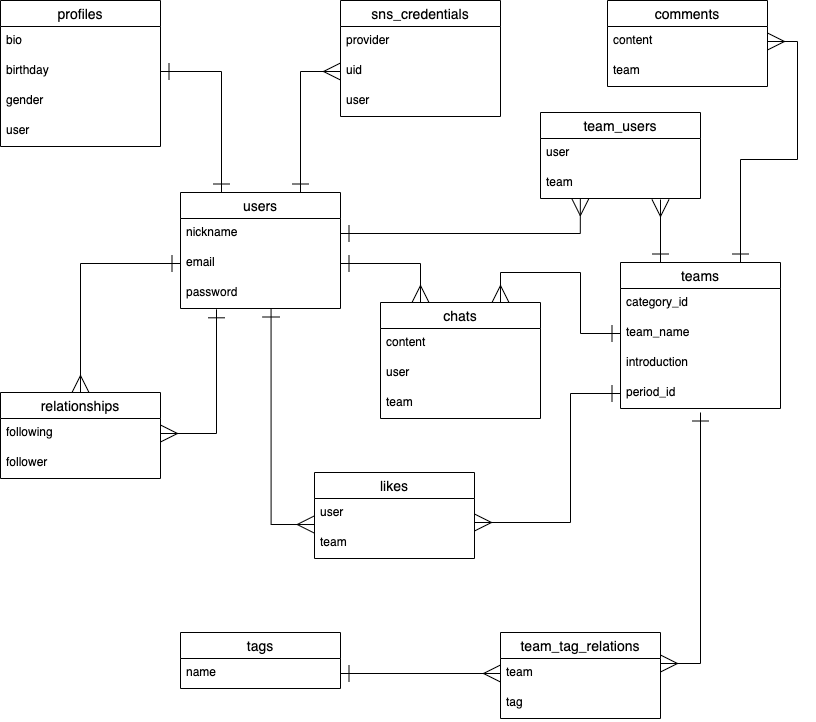

The diagram above was exported from draw.io. Its source (the exported page's mxGraphModel, read from the mxfile embedded in the PNG):
<mxGraphModel dx="668" dy="1021" grid="1" gridSize="10" guides="1" tooltips="1" connect="1" arrows="1" fold="1" page="1" pageScale="1" pageWidth="827" pageHeight="1169" math="0" shadow="0">
  <root>
    <mxCell id="0" />
    <mxCell id="1" parent="0" />
    <mxCell id="56" style="edgeStyle=orthogonalEdgeStyle;rounded=0;orthogonalLoop=1;jettySize=auto;html=1;exitX=0.75;exitY=0;exitDx=0;exitDy=0;entryX=0;entryY=0.5;entryDx=0;entryDy=0;endSize=15;startSize=15;endArrow=ERmany;endFill=0;startArrow=ERone;startFill=0;" parent="1" source="2" target="26" edge="1">
      <mxGeometry relative="1" as="geometry" />
    </mxCell>
    <mxCell id="2" value="users" style="swimlane;fontStyle=0;childLayout=stackLayout;horizontal=1;startSize=26;horizontalStack=0;resizeParent=1;resizeParentMax=0;resizeLast=0;collapsible=1;marginBottom=0;align=center;fontSize=14;" parent="1" vertex="1">
      <mxGeometry x="200" y="240" width="160" height="116" as="geometry" />
    </mxCell>
    <mxCell id="3" value="nickname" style="text;strokeColor=none;fillColor=none;spacingLeft=4;spacingRight=4;overflow=hidden;rotatable=0;points=[[0,0.5],[1,0.5]];portConstraint=eastwest;fontSize=12;" parent="2" vertex="1">
      <mxGeometry y="26" width="160" height="30" as="geometry" />
    </mxCell>
    <mxCell id="4" value="email" style="text;strokeColor=none;fillColor=none;spacingLeft=4;spacingRight=4;overflow=hidden;rotatable=0;points=[[0,0.5],[1,0.5]];portConstraint=eastwest;fontSize=12;" parent="2" vertex="1">
      <mxGeometry y="56" width="160" height="30" as="geometry" />
    </mxCell>
    <mxCell id="5" value="password" style="text;strokeColor=none;fillColor=none;spacingLeft=4;spacingRight=4;overflow=hidden;rotatable=0;points=[[0,0.5],[1,0.5]];portConstraint=eastwest;fontSize=12;" parent="2" vertex="1">
      <mxGeometry y="86" width="160" height="30" as="geometry" />
    </mxCell>
    <mxCell id="11" value="profiles" style="swimlane;fontStyle=0;childLayout=stackLayout;horizontal=1;startSize=26;horizontalStack=0;resizeParent=1;resizeParentMax=0;resizeLast=0;collapsible=1;marginBottom=0;align=center;fontSize=14;" parent="1" vertex="1">
      <mxGeometry x="20" y="48" width="160" height="146" as="geometry" />
    </mxCell>
    <mxCell id="12" value="bio" style="text;strokeColor=none;fillColor=none;spacingLeft=4;spacingRight=4;overflow=hidden;rotatable=0;points=[[0,0.5],[1,0.5]];portConstraint=eastwest;fontSize=12;" parent="11" vertex="1">
      <mxGeometry y="26" width="160" height="30" as="geometry" />
    </mxCell>
    <mxCell id="13" value="birthday" style="text;strokeColor=none;fillColor=none;spacingLeft=4;spacingRight=4;overflow=hidden;rotatable=0;points=[[0,0.5],[1,0.5]];portConstraint=eastwest;fontSize=12;" parent="11" vertex="1">
      <mxGeometry y="56" width="160" height="30" as="geometry" />
    </mxCell>
    <mxCell id="14" value="gender" style="text;strokeColor=none;fillColor=none;spacingLeft=4;spacingRight=4;overflow=hidden;rotatable=0;points=[[0,0.5],[1,0.5]];portConstraint=eastwest;fontSize=12;" parent="11" vertex="1">
      <mxGeometry y="86" width="160" height="30" as="geometry" />
    </mxCell>
    <mxCell id="19" value="user" style="text;strokeColor=none;fillColor=none;spacingLeft=4;spacingRight=4;overflow=hidden;rotatable=0;points=[[0,0.5],[1,0.5]];portConstraint=eastwest;fontSize=12;" parent="11" vertex="1">
      <mxGeometry y="116" width="160" height="30" as="geometry" />
    </mxCell>
    <mxCell id="15" value="comments" style="swimlane;fontStyle=0;childLayout=stackLayout;horizontal=1;startSize=26;horizontalStack=0;resizeParent=1;resizeParentMax=0;resizeLast=0;collapsible=1;marginBottom=0;align=center;fontSize=14;" parent="1" vertex="1">
      <mxGeometry x="627" y="48" width="160" height="86" as="geometry" />
    </mxCell>
    <mxCell id="16" value="content" style="text;strokeColor=none;fillColor=none;spacingLeft=4;spacingRight=4;overflow=hidden;rotatable=0;points=[[0,0.5],[1,0.5]];portConstraint=eastwest;fontSize=12;" parent="15" vertex="1">
      <mxGeometry y="26" width="160" height="30" as="geometry" />
    </mxCell>
    <mxCell id="18" value="team" style="text;strokeColor=none;fillColor=none;spacingLeft=4;spacingRight=4;overflow=hidden;rotatable=0;points=[[0,0.5],[1,0.5]];portConstraint=eastwest;fontSize=12;" parent="15" vertex="1">
      <mxGeometry y="56" width="160" height="30" as="geometry" />
    </mxCell>
    <mxCell id="20" value="teams" style="swimlane;fontStyle=0;childLayout=stackLayout;horizontal=1;startSize=26;horizontalStack=0;resizeParent=1;resizeParentMax=0;resizeLast=0;collapsible=1;marginBottom=0;align=center;fontSize=14;" parent="1" vertex="1">
      <mxGeometry x="640" y="310" width="160" height="146" as="geometry" />
    </mxCell>
    <mxCell id="21" value="category_id" style="text;strokeColor=none;fillColor=none;spacingLeft=4;spacingRight=4;overflow=hidden;rotatable=0;points=[[0,0.5],[1,0.5]];portConstraint=eastwest;fontSize=12;" parent="20" vertex="1">
      <mxGeometry y="26" width="160" height="30" as="geometry" />
    </mxCell>
    <mxCell id="22" value="team_name" style="text;strokeColor=none;fillColor=none;spacingLeft=4;spacingRight=4;overflow=hidden;rotatable=0;points=[[0,0.5],[1,0.5]];portConstraint=eastwest;fontSize=12;" parent="20" vertex="1">
      <mxGeometry y="56" width="160" height="30" as="geometry" />
    </mxCell>
    <mxCell id="23" value="introduction" style="text;strokeColor=none;fillColor=none;spacingLeft=4;spacingRight=4;overflow=hidden;rotatable=0;points=[[0,0.5],[1,0.5]];portConstraint=eastwest;fontSize=12;" parent="20" vertex="1">
      <mxGeometry y="86" width="160" height="30" as="geometry" />
    </mxCell>
    <mxCell id="28" value="period_id" style="text;strokeColor=none;fillColor=none;spacingLeft=4;spacingRight=4;overflow=hidden;rotatable=0;points=[[0,0.5],[1,0.5]];portConstraint=eastwest;fontSize=12;" parent="20" vertex="1">
      <mxGeometry y="116" width="160" height="30" as="geometry" />
    </mxCell>
    <mxCell id="24" value="sns_credentials" style="swimlane;fontStyle=0;childLayout=stackLayout;horizontal=1;startSize=26;horizontalStack=0;resizeParent=1;resizeParentMax=0;resizeLast=0;collapsible=1;marginBottom=0;align=center;fontSize=14;" parent="1" vertex="1">
      <mxGeometry x="360" y="48" width="160" height="116" as="geometry" />
    </mxCell>
    <mxCell id="25" value="provider" style="text;strokeColor=none;fillColor=none;spacingLeft=4;spacingRight=4;overflow=hidden;rotatable=0;points=[[0,0.5],[1,0.5]];portConstraint=eastwest;fontSize=12;" parent="24" vertex="1">
      <mxGeometry y="26" width="160" height="30" as="geometry" />
    </mxCell>
    <mxCell id="26" value="uid" style="text;strokeColor=none;fillColor=none;spacingLeft=4;spacingRight=4;overflow=hidden;rotatable=0;points=[[0,0.5],[1,0.5]];portConstraint=eastwest;fontSize=12;" parent="24" vertex="1">
      <mxGeometry y="56" width="160" height="30" as="geometry" />
    </mxCell>
    <mxCell id="27" value="user" style="text;strokeColor=none;fillColor=none;spacingLeft=4;spacingRight=4;overflow=hidden;rotatable=0;points=[[0,0.5],[1,0.5]];portConstraint=eastwest;fontSize=12;" parent="24" vertex="1">
      <mxGeometry y="86" width="160" height="30" as="geometry" />
    </mxCell>
    <mxCell id="29" value="team_users" style="swimlane;fontStyle=0;childLayout=stackLayout;horizontal=1;startSize=26;horizontalStack=0;resizeParent=1;resizeParentMax=0;resizeLast=0;collapsible=1;marginBottom=0;align=center;fontSize=14;" parent="1" vertex="1">
      <mxGeometry x="560" y="160" width="160" height="86" as="geometry" />
    </mxCell>
    <mxCell id="30" value="user" style="text;strokeColor=none;fillColor=none;spacingLeft=4;spacingRight=4;overflow=hidden;rotatable=0;points=[[0,0.5],[1,0.5]];portConstraint=eastwest;fontSize=12;" parent="29" vertex="1">
      <mxGeometry y="26" width="160" height="30" as="geometry" />
    </mxCell>
    <mxCell id="31" value="team" style="text;strokeColor=none;fillColor=none;spacingLeft=4;spacingRight=4;overflow=hidden;rotatable=0;points=[[0,0.5],[1,0.5]];portConstraint=eastwest;fontSize=12;" parent="29" vertex="1">
      <mxGeometry y="56" width="160" height="30" as="geometry" />
    </mxCell>
    <mxCell id="32" value="tags" style="swimlane;fontStyle=0;childLayout=stackLayout;horizontal=1;startSize=26;horizontalStack=0;resizeParent=1;resizeParentMax=0;resizeLast=0;collapsible=1;marginBottom=0;align=center;fontSize=14;" parent="1" vertex="1">
      <mxGeometry x="200" y="680" width="160" height="56" as="geometry" />
    </mxCell>
    <mxCell id="33" value="name" style="text;strokeColor=none;fillColor=none;spacingLeft=4;spacingRight=4;overflow=hidden;rotatable=0;points=[[0,0.5],[1,0.5]];portConstraint=eastwest;fontSize=12;" parent="32" vertex="1">
      <mxGeometry y="26" width="160" height="30" as="geometry" />
    </mxCell>
    <mxCell id="35" value="team_tag_relations" style="swimlane;fontStyle=0;childLayout=stackLayout;horizontal=1;startSize=26;horizontalStack=0;resizeParent=1;resizeParentMax=0;resizeLast=0;collapsible=1;marginBottom=0;align=center;fontSize=14;" parent="1" vertex="1">
      <mxGeometry x="520" y="680" width="160" height="86" as="geometry" />
    </mxCell>
    <mxCell id="36" value="team" style="text;strokeColor=none;fillColor=none;spacingLeft=4;spacingRight=4;overflow=hidden;rotatable=0;points=[[0,0.5],[1,0.5]];portConstraint=eastwest;fontSize=12;" parent="35" vertex="1">
      <mxGeometry y="26" width="160" height="30" as="geometry" />
    </mxCell>
    <mxCell id="37" value="tag" style="text;strokeColor=none;fillColor=none;spacingLeft=4;spacingRight=4;overflow=hidden;rotatable=0;points=[[0,0.5],[1,0.5]];portConstraint=eastwest;fontSize=12;" parent="35" vertex="1">
      <mxGeometry y="56" width="160" height="30" as="geometry" />
    </mxCell>
    <mxCell id="38" value="chats" style="swimlane;fontStyle=0;childLayout=stackLayout;horizontal=1;startSize=26;horizontalStack=0;resizeParent=1;resizeParentMax=0;resizeLast=0;collapsible=1;marginBottom=0;align=center;fontSize=14;" parent="1" vertex="1">
      <mxGeometry x="400" y="350" width="160" height="116" as="geometry" />
    </mxCell>
    <mxCell id="39" value="content" style="text;strokeColor=none;fillColor=none;spacingLeft=4;spacingRight=4;overflow=hidden;rotatable=0;points=[[0,0.5],[1,0.5]];portConstraint=eastwest;fontSize=12;" parent="38" vertex="1">
      <mxGeometry y="26" width="160" height="30" as="geometry" />
    </mxCell>
    <mxCell id="40" value="user" style="text;strokeColor=none;fillColor=none;spacingLeft=4;spacingRight=4;overflow=hidden;rotatable=0;points=[[0,0.5],[1,0.5]];portConstraint=eastwest;fontSize=12;" parent="38" vertex="1">
      <mxGeometry y="56" width="160" height="30" as="geometry" />
    </mxCell>
    <mxCell id="41" value="team" style="text;strokeColor=none;fillColor=none;spacingLeft=4;spacingRight=4;overflow=hidden;rotatable=0;points=[[0,0.5],[1,0.5]];portConstraint=eastwest;fontSize=12;" parent="38" vertex="1">
      <mxGeometry y="86" width="160" height="30" as="geometry" />
    </mxCell>
    <mxCell id="42" value="likes" style="swimlane;fontStyle=0;childLayout=stackLayout;horizontal=1;startSize=26;horizontalStack=0;resizeParent=1;resizeParentMax=0;resizeLast=0;collapsible=1;marginBottom=0;align=center;fontSize=14;" parent="1" vertex="1">
      <mxGeometry x="334" y="520" width="160" height="86" as="geometry" />
    </mxCell>
    <mxCell id="43" value="user" style="text;strokeColor=none;fillColor=none;spacingLeft=4;spacingRight=4;overflow=hidden;rotatable=0;points=[[0,0.5],[1,0.5]];portConstraint=eastwest;fontSize=12;" parent="42" vertex="1">
      <mxGeometry y="26" width="160" height="30" as="geometry" />
    </mxCell>
    <mxCell id="44" value="team" style="text;strokeColor=none;fillColor=none;spacingLeft=4;spacingRight=4;overflow=hidden;rotatable=0;points=[[0,0.5],[1,0.5]];portConstraint=eastwest;fontSize=12;" parent="42" vertex="1">
      <mxGeometry y="56" width="160" height="30" as="geometry" />
    </mxCell>
    <mxCell id="45" value="relationships" style="swimlane;fontStyle=0;childLayout=stackLayout;horizontal=1;startSize=26;horizontalStack=0;resizeParent=1;resizeParentMax=0;resizeLast=0;collapsible=1;marginBottom=0;align=center;fontSize=14;" parent="1" vertex="1">
      <mxGeometry x="20" y="440" width="160" height="86" as="geometry" />
    </mxCell>
    <mxCell id="46" value="following" style="text;strokeColor=none;fillColor=none;spacingLeft=4;spacingRight=4;overflow=hidden;rotatable=0;points=[[0,0.5],[1,0.5]];portConstraint=eastwest;fontSize=12;" parent="45" vertex="1">
      <mxGeometry y="26" width="160" height="30" as="geometry" />
    </mxCell>
    <mxCell id="47" value="follower" style="text;strokeColor=none;fillColor=none;spacingLeft=4;spacingRight=4;overflow=hidden;rotatable=0;points=[[0,0.5],[1,0.5]];portConstraint=eastwest;fontSize=12;" parent="45" vertex="1">
      <mxGeometry y="56" width="160" height="30" as="geometry" />
    </mxCell>
    <mxCell id="55" style="edgeStyle=orthogonalEdgeStyle;rounded=0;orthogonalLoop=1;jettySize=auto;html=1;exitX=1;exitY=0.5;exitDx=0;exitDy=0;entryX=0.25;entryY=0;entryDx=0;entryDy=0;endSize=15;startSize=15;endArrow=ERone;endFill=0;startArrow=ERone;startFill=0;" parent="1" edge="1" source="13">
      <mxGeometry relative="1" as="geometry">
        <mxPoint x="161" y="111" as="sourcePoint" />
        <mxPoint x="241" y="240" as="targetPoint" />
      </mxGeometry>
    </mxCell>
    <mxCell id="57" style="edgeStyle=orthogonalEdgeStyle;rounded=0;orthogonalLoop=1;jettySize=auto;html=1;exitX=0;exitY=0.5;exitDx=0;exitDy=0;entryX=0.5;entryY=0;entryDx=0;entryDy=0;endArrow=ERmany;endFill=0;endSize=15;startSize=15;startArrow=ERone;startFill=0;" parent="1" source="4" target="45" edge="1">
      <mxGeometry relative="1" as="geometry" />
    </mxCell>
    <mxCell id="58" style="edgeStyle=orthogonalEdgeStyle;rounded=0;orthogonalLoop=1;jettySize=auto;html=1;exitX=1;exitY=0.5;exitDx=0;exitDy=0;entryX=0.225;entryY=1.027;entryDx=0;entryDy=0;entryPerimeter=0;startArrow=ERmany;startFill=0;endArrow=ERone;endFill=0;endSize=15;startSize=15;" parent="1" source="46" target="5" edge="1">
      <mxGeometry relative="1" as="geometry" />
    </mxCell>
    <mxCell id="62" style="edgeStyle=orthogonalEdgeStyle;rounded=0;orthogonalLoop=1;jettySize=auto;html=1;exitX=1;exitY=0.5;exitDx=0;exitDy=0;entryX=0.249;entryY=1.007;entryDx=0;entryDy=0;entryPerimeter=0;startArrow=ERone;startFill=0;startSize=15;endArrow=ERmany;endFill=0;endSize=15;" parent="1" source="3" target="31" edge="1">
      <mxGeometry relative="1" as="geometry" />
    </mxCell>
    <mxCell id="68" style="edgeStyle=orthogonalEdgeStyle;rounded=0;orthogonalLoop=1;jettySize=auto;html=1;exitX=0.25;exitY=0;exitDx=0;exitDy=0;startArrow=ERone;startFill=0;startSize=15;endArrow=ERmany;endFill=0;endSize=15;" parent="1" source="20" edge="1">
      <mxGeometry relative="1" as="geometry">
        <mxPoint x="680" y="247" as="targetPoint" />
        <mxPoint x="640" y="498" as="sourcePoint" />
      </mxGeometry>
    </mxCell>
    <mxCell id="72" style="edgeStyle=orthogonalEdgeStyle;rounded=0;orthogonalLoop=1;jettySize=auto;html=1;exitX=1;exitY=0.5;exitDx=0;exitDy=0;entryX=0.25;entryY=0;entryDx=0;entryDy=0;startArrow=ERone;startFill=0;startSize=15;endArrow=ERmany;endFill=0;endSize=15;" parent="1" source="4" target="38" edge="1">
      <mxGeometry relative="1" as="geometry" />
    </mxCell>
    <mxCell id="74" style="edgeStyle=orthogonalEdgeStyle;rounded=0;orthogonalLoop=1;jettySize=auto;html=1;exitX=0;exitY=0.5;exitDx=0;exitDy=0;entryX=0.75;entryY=0;entryDx=0;entryDy=0;startArrow=ERone;startFill=0;startSize=15;endArrow=ERmany;endFill=0;endSize=15;" parent="1" source="22" target="38" edge="1">
      <mxGeometry relative="1" as="geometry" />
    </mxCell>
    <mxCell id="75" style="edgeStyle=orthogonalEdgeStyle;rounded=0;orthogonalLoop=1;jettySize=auto;html=1;exitX=0;exitY=0.5;exitDx=0;exitDy=0;startArrow=ERone;startFill=0;startSize=15;endArrow=ERmany;endFill=0;endSize=15;" parent="1" source="28" edge="1">
      <mxGeometry relative="1" as="geometry">
        <mxPoint x="494" y="570" as="targetPoint" />
        <Array as="points">
          <mxPoint x="590" y="441" />
          <mxPoint x="590" y="570" />
        </Array>
      </mxGeometry>
    </mxCell>
    <mxCell id="77" style="edgeStyle=orthogonalEdgeStyle;rounded=0;orthogonalLoop=1;jettySize=auto;html=1;exitX=-0.002;exitY=0.867;exitDx=0;exitDy=0;startArrow=ERmany;startFill=0;startSize=15;endArrow=ERone;endFill=0;endSize=15;exitPerimeter=0;entryX=0.566;entryY=1;entryDx=0;entryDy=0;entryPerimeter=0;" parent="1" source="43" target="5" edge="1">
      <mxGeometry relative="1" as="geometry">
        <mxPoint x="290" y="360" as="targetPoint" />
        <mxPoint x="334" y="565" as="sourcePoint" />
      </mxGeometry>
    </mxCell>
    <mxCell id="80" style="edgeStyle=orthogonalEdgeStyle;rounded=0;orthogonalLoop=1;jettySize=auto;html=1;exitX=1;exitY=0.5;exitDx=0;exitDy=0;entryX=0.75;entryY=0;entryDx=0;entryDy=0;startArrow=ERmany;startFill=0;startSize=15;endArrow=ERone;endFill=0;endSize=15;" parent="1" source="16" target="20" edge="1">
      <mxGeometry relative="1" as="geometry" />
    </mxCell>
    <mxCell id="82" style="edgeStyle=orthogonalEdgeStyle;rounded=0;orthogonalLoop=1;jettySize=auto;html=1;exitX=1;exitY=0.5;exitDx=0;exitDy=0;startArrow=ERmany;startFill=0;startSize=15;endArrow=ERone;endFill=0;endSize=15;" parent="1" edge="1">
      <mxGeometry relative="1" as="geometry">
        <mxPoint x="720" y="460" as="targetPoint" />
        <mxPoint x="680" y="711" as="sourcePoint" />
      </mxGeometry>
    </mxCell>
    <mxCell id="83" style="edgeStyle=orthogonalEdgeStyle;rounded=0;orthogonalLoop=1;jettySize=auto;html=1;exitX=1;exitY=0.5;exitDx=0;exitDy=0;entryX=0;entryY=0.5;entryDx=0;entryDy=0;startArrow=ERone;startFill=0;startSize=15;endArrow=ERmany;endFill=0;endSize=15;" parent="1" source="33" target="36" edge="1">
      <mxGeometry relative="1" as="geometry" />
    </mxCell>
  </root>
</mxGraphModel>